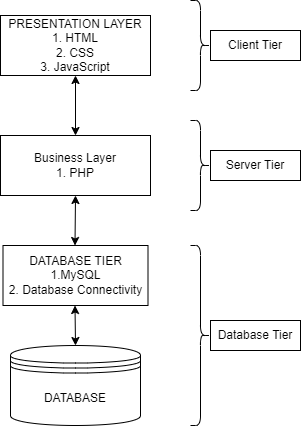

The diagram above was exported from draw.io. Its source (the exported page's mxGraphModel, read from the mxfile embedded in the PNG):
<mxGraphModel dx="1009" dy="573" grid="1" gridSize="10" guides="1" tooltips="1" connect="1" arrows="1" fold="1" page="1" pageScale="1" pageWidth="850" pageHeight="1100" math="0" shadow="0">
  <root>
    <mxCell id="0" />
    <mxCell id="1" parent="0" />
    <mxCell id="s7eJ90lTDFvAVDgw8c6J-1" value="PRESENTATION LAYER&lt;div&gt;1. HTML&lt;/div&gt;&lt;div&gt;2. CSS&lt;/div&gt;&lt;div&gt;3. JavaScript&lt;/div&gt;" style="rounded=0;whiteSpace=wrap;html=1;" vertex="1" parent="1">
      <mxGeometry x="340" y="220" width="150" height="60" as="geometry" />
    </mxCell>
    <mxCell id="s7eJ90lTDFvAVDgw8c6J-2" value="Business Layer&lt;div&gt;1. PHP&lt;/div&gt;" style="rounded=0;whiteSpace=wrap;html=1;" vertex="1" parent="1">
      <mxGeometry x="340" y="340" width="150" height="60" as="geometry" />
    </mxCell>
    <mxCell id="s7eJ90lTDFvAVDgw8c6J-3" value="DATABASE TIER&lt;div&gt;1.MySQL&lt;/div&gt;&lt;div&gt;2. Database Connectivity&lt;/div&gt;" style="rounded=0;whiteSpace=wrap;html=1;" vertex="1" parent="1">
      <mxGeometry x="342.5" y="450" width="145" height="60" as="geometry" />
    </mxCell>
    <mxCell id="s7eJ90lTDFvAVDgw8c6J-5" value="DATABASE" style="shape=datastore;whiteSpace=wrap;html=1;" vertex="1" parent="1">
      <mxGeometry x="350" y="550" width="130" height="80" as="geometry" />
    </mxCell>
    <mxCell id="s7eJ90lTDFvAVDgw8c6J-6" value="" style="shape=curlyBracket;whiteSpace=wrap;html=1;rounded=1;flipH=1;labelPosition=right;verticalLabelPosition=middle;align=left;verticalAlign=middle;size=0.5;" vertex="1" parent="1">
      <mxGeometry x="530" y="205" width="20" height="90" as="geometry" />
    </mxCell>
    <mxCell id="s7eJ90lTDFvAVDgw8c6J-7" value="" style="shape=curlyBracket;whiteSpace=wrap;html=1;rounded=1;flipH=1;labelPosition=right;verticalLabelPosition=middle;align=left;verticalAlign=middle;size=0.5;" vertex="1" parent="1">
      <mxGeometry x="530" y="325" width="20" height="90" as="geometry" />
    </mxCell>
    <mxCell id="s7eJ90lTDFvAVDgw8c6J-8" value="" style="shape=curlyBracket;whiteSpace=wrap;html=1;rounded=1;flipH=1;labelPosition=right;verticalLabelPosition=middle;align=left;verticalAlign=middle;size=0.5;" vertex="1" parent="1">
      <mxGeometry x="530" y="450" width="20" height="180" as="geometry" />
    </mxCell>
    <mxCell id="s7eJ90lTDFvAVDgw8c6J-9" value="Client Tier" style="rounded=0;whiteSpace=wrap;html=1;" vertex="1" parent="1">
      <mxGeometry x="550" y="235" width="90" height="30" as="geometry" />
    </mxCell>
    <mxCell id="s7eJ90lTDFvAVDgw8c6J-10" value="Server Tier" style="rounded=0;whiteSpace=wrap;html=1;" vertex="1" parent="1">
      <mxGeometry x="550" y="355" width="90" height="30" as="geometry" />
    </mxCell>
    <mxCell id="s7eJ90lTDFvAVDgw8c6J-11" value="Database Tier" style="rounded=0;whiteSpace=wrap;html=1;" vertex="1" parent="1">
      <mxGeometry x="550" y="525" width="90" height="30" as="geometry" />
    </mxCell>
    <mxCell id="s7eJ90lTDFvAVDgw8c6J-12" value="" style="endArrow=classic;startArrow=classic;html=1;rounded=0;entryX=0.5;entryY=1;entryDx=0;entryDy=0;" edge="1" parent="1" source="s7eJ90lTDFvAVDgw8c6J-2" target="s7eJ90lTDFvAVDgw8c6J-1">
      <mxGeometry width="50" height="50" relative="1" as="geometry">
        <mxPoint x="400" y="420" as="sourcePoint" />
        <mxPoint x="450" y="370" as="targetPoint" />
      </mxGeometry>
    </mxCell>
    <mxCell id="s7eJ90lTDFvAVDgw8c6J-13" value="" style="endArrow=classic;startArrow=classic;html=1;rounded=0;" edge="1" parent="1">
      <mxGeometry width="50" height="50" relative="1" as="geometry">
        <mxPoint x="414.5" y="450" as="sourcePoint" />
        <mxPoint x="415" y="400" as="targetPoint" />
      </mxGeometry>
    </mxCell>
    <mxCell id="s7eJ90lTDFvAVDgw8c6J-14" value="" style="endArrow=classic;startArrow=classic;html=1;rounded=0;entryX=0.5;entryY=1;entryDx=0;entryDy=0;exitX=0.5;exitY=0;exitDx=0;exitDy=0;" edge="1" parent="1" source="s7eJ90lTDFvAVDgw8c6J-5">
      <mxGeometry width="50" height="50" relative="1" as="geometry">
        <mxPoint x="415" y="540" as="sourcePoint" />
        <mxPoint x="414.5" y="510" as="targetPoint" />
      </mxGeometry>
    </mxCell>
  </root>
</mxGraphModel>